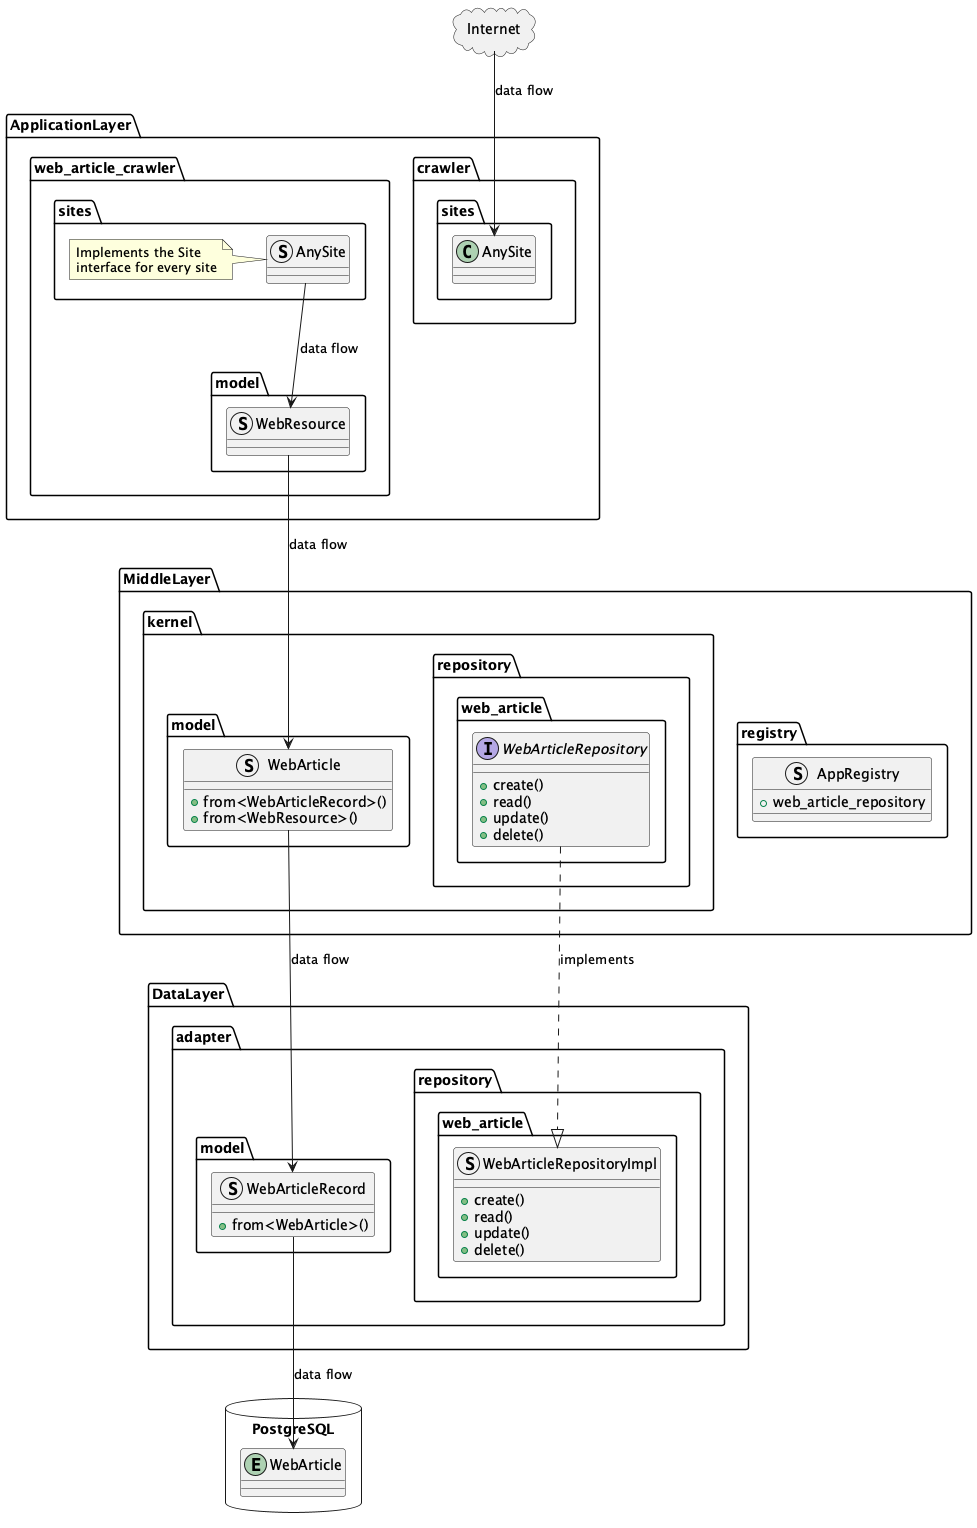

The diagram above was rendered by PlantUML. Its source (embedded in the PNG):
@startuml class_diagram_crawler

package Internet <<Cloud>> {
}

package ApplicationLayer as AL {
    package web_article_crawler {
        package sites {
            struct AnySite
            note left: Implements the Site\ninterface for every site
        }
        package model {
            struct WebResource {
            }
        }
    }
}

package MiddleLayer as ML {

    package kernel {
        package model {
            struct WebArticle {
                +from<WebArticleRecord>()
                +from<WebResource>()
            }
        }
        package repository {
            package web_article {
                interface WebArticleRepository {
                    +create()
                    +read()
                    +update()
                    +delete()
                }
            }
        }
    }
    package registry {
        struct AppRegistry {
            +web_article_repository
        }
    }
}

package DataLayer as DL {
    package adapter {
       package repository {
            package web_article {
                struct WebArticleRepositoryImpl {
                    +create()
                    +read()
                    +update()
                    +delete()
                }
            }
        }
        package model {
            struct WebArticleRecord {
                +from<WebArticle>()
            }
        }
    }
}

database PostgreSQL {
    entity WebArticle
}

'Data Flow
Internet --> AL.crawler.sites.AnySite:data flow
AL.web_article_crawler.sites.AnySite --> AL.web_article_crawler.model.WebResource: data flow
AL.web_article_crawler.model.WebResource --> ML.kernel.model.WebArticle: data flow
ML.kernel.model.WebArticle --> DL.adapter.model.WebArticleRecord: data flow
DL.adapter.model.WebArticleRecord --> PostgreSQL.WebArticle: data flow
ML.kernel.repository.web_article.WebArticleRepository ..|> DL.adapter.repository.web_article.WebArticleRepositoryImpl: implements

@enduml